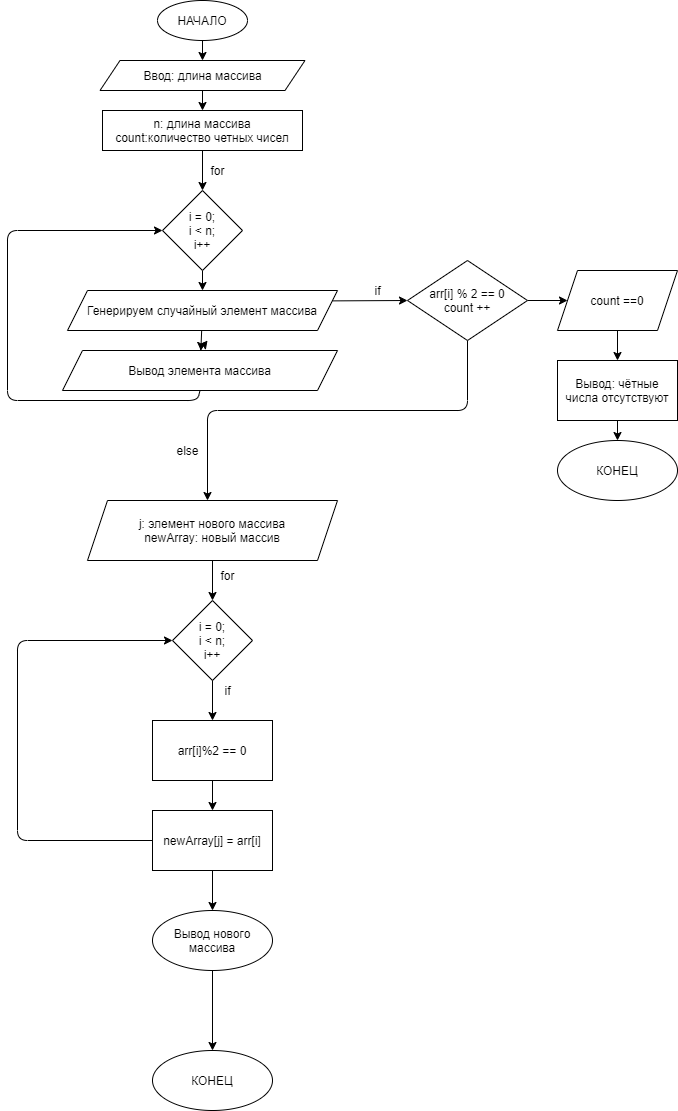

The diagram above was exported from draw.io. Its source (the exported page's mxGraphModel, read from the mxfile embedded in the PNG):
<mxGraphModel dx="1102" dy="401" grid="1" gridSize="10" guides="1" tooltips="1" connect="1" arrows="1" fold="1" page="1" pageScale="1" pageWidth="827" pageHeight="1169" math="0" shadow="0">
  <root>
    <mxCell id="0" />
    <mxCell id="1" parent="0" />
    <mxCell id="4" value="" style="edgeStyle=none;html=1;" edge="1" parent="1" source="2" target="3">
      <mxGeometry relative="1" as="geometry" />
    </mxCell>
    <mxCell id="2" value="НАЧАЛО" style="ellipse;whiteSpace=wrap;html=1;" vertex="1" parent="1">
      <mxGeometry x="260" width="90" height="40" as="geometry" />
    </mxCell>
    <mxCell id="6" value="" style="edgeStyle=none;html=1;" edge="1" parent="1" source="3" target="5">
      <mxGeometry relative="1" as="geometry" />
    </mxCell>
    <mxCell id="3" value="Ввод: длина массива" style="shape=parallelogram;perimeter=parallelogramPerimeter;whiteSpace=wrap;html=1;fixedSize=1;" vertex="1" parent="1">
      <mxGeometry x="202.5" y="60" width="205" height="30" as="geometry" />
    </mxCell>
    <mxCell id="8" value="" style="edgeStyle=none;html=1;" edge="1" parent="1" source="5" target="7">
      <mxGeometry relative="1" as="geometry" />
    </mxCell>
    <mxCell id="5" value="n: длина массива&lt;br&gt;count:количество четных чисел" style="whiteSpace=wrap;html=1;" vertex="1" parent="1">
      <mxGeometry x="205" y="110" width="200" height="40" as="geometry" />
    </mxCell>
    <mxCell id="11" value="" style="edgeStyle=none;html=1;" edge="1" parent="1" source="7" target="10">
      <mxGeometry relative="1" as="geometry" />
    </mxCell>
    <mxCell id="7" value="i = 0;&lt;br&gt;i &amp;lt; n;&lt;br&gt;i++" style="rhombus;whiteSpace=wrap;html=1;" vertex="1" parent="1">
      <mxGeometry x="265" y="190" width="80" height="80" as="geometry" />
    </mxCell>
    <mxCell id="9" value="for" style="text;html=1;align=center;verticalAlign=middle;resizable=0;points=[];autosize=1;strokeColor=none;" vertex="1" parent="1">
      <mxGeometry x="305" y="160" width="30" height="20" as="geometry" />
    </mxCell>
    <mxCell id="13" value="" style="edgeStyle=none;html=1;" edge="1" parent="1" source="10" target="12">
      <mxGeometry relative="1" as="geometry" />
    </mxCell>
    <mxCell id="15" style="edgeStyle=none;html=1;exitX=1;exitY=0.25;exitDx=0;exitDy=0;" edge="1" parent="1" source="10">
      <mxGeometry relative="1" as="geometry">
        <mxPoint x="510" y="300" as="targetPoint" />
      </mxGeometry>
    </mxCell>
    <mxCell id="10" value="Генерируем случайный элемент массива" style="shape=parallelogram;perimeter=parallelogramPerimeter;whiteSpace=wrap;html=1;fixedSize=1;" vertex="1" parent="1">
      <mxGeometry x="170" y="290" width="270" height="40" as="geometry" />
    </mxCell>
    <mxCell id="14" style="edgeStyle=none;html=1;exitX=0.5;exitY=1;exitDx=0;exitDy=0;entryX=0;entryY=0.5;entryDx=0;entryDy=0;" edge="1" parent="1" source="12" target="7">
      <mxGeometry relative="1" as="geometry">
        <Array as="points">
          <mxPoint x="300" y="400" />
          <mxPoint x="110" y="400" />
          <mxPoint x="110" y="230" />
        </Array>
      </mxGeometry>
    </mxCell>
    <mxCell id="25" style="edgeStyle=none;html=1;exitX=0.5;exitY=0;exitDx=0;exitDy=0;" edge="1" parent="1" source="12">
      <mxGeometry relative="1" as="geometry">
        <mxPoint x="310" y="340" as="targetPoint" />
      </mxGeometry>
    </mxCell>
    <mxCell id="12" value="Вывод элемента массива" style="shape=parallelogram;perimeter=parallelogramPerimeter;whiteSpace=wrap;html=1;fixedSize=1;" vertex="1" parent="1">
      <mxGeometry x="165" y="350" width="275" height="40" as="geometry" />
    </mxCell>
    <mxCell id="16" value="if" style="text;html=1;align=center;verticalAlign=middle;resizable=0;points=[];autosize=1;strokeColor=none;" vertex="1" parent="1">
      <mxGeometry x="470" y="280" width="20" height="20" as="geometry" />
    </mxCell>
    <mxCell id="19" value="" style="edgeStyle=none;html=1;" edge="1" parent="1" source="17" target="18">
      <mxGeometry relative="1" as="geometry" />
    </mxCell>
    <mxCell id="24" style="edgeStyle=none;html=1;" edge="1" parent="1" source="17">
      <mxGeometry relative="1" as="geometry">
        <mxPoint x="310" y="500" as="targetPoint" />
        <Array as="points">
          <mxPoint x="570" y="410" />
          <mxPoint x="310" y="410" />
        </Array>
      </mxGeometry>
    </mxCell>
    <mxCell id="17" value="arr[i] % 2 == 0&lt;br&gt;count ++" style="rhombus;whiteSpace=wrap;html=1;" vertex="1" parent="1">
      <mxGeometry x="510" y="260" width="120" height="80" as="geometry" />
    </mxCell>
    <mxCell id="21" value="" style="edgeStyle=none;html=1;" edge="1" parent="1" source="18" target="20">
      <mxGeometry relative="1" as="geometry" />
    </mxCell>
    <mxCell id="18" value="count ==0" style="shape=parallelogram;perimeter=parallelogramPerimeter;whiteSpace=wrap;html=1;fixedSize=1;" vertex="1" parent="1">
      <mxGeometry x="660" y="270" width="120" height="60" as="geometry" />
    </mxCell>
    <mxCell id="23" value="" style="edgeStyle=none;html=1;" edge="1" parent="1" source="20" target="22">
      <mxGeometry relative="1" as="geometry" />
    </mxCell>
    <mxCell id="20" value="Вывод: чётные числа отсутствуют" style="whiteSpace=wrap;html=1;" vertex="1" parent="1">
      <mxGeometry x="660" y="360" width="120" height="60" as="geometry" />
    </mxCell>
    <mxCell id="22" value="КОНЕЦ" style="ellipse;whiteSpace=wrap;html=1;" vertex="1" parent="1">
      <mxGeometry x="660" y="440" width="120" height="60" as="geometry" />
    </mxCell>
    <mxCell id="26" value="else" style="text;html=1;align=center;verticalAlign=middle;resizable=0;points=[];autosize=1;strokeColor=none;" vertex="1" parent="1">
      <mxGeometry x="270" y="440" width="40" height="20" as="geometry" />
    </mxCell>
    <mxCell id="30" value="" style="edgeStyle=none;html=1;" edge="1" parent="1" source="28" target="29">
      <mxGeometry relative="1" as="geometry" />
    </mxCell>
    <mxCell id="28" value="j: элемент нового массива&lt;br&gt;newArray: новый массив" style="shape=parallelogram;perimeter=parallelogramPerimeter;whiteSpace=wrap;html=1;fixedSize=1;" vertex="1" parent="1">
      <mxGeometry x="190" y="500" width="250" height="60" as="geometry" />
    </mxCell>
    <mxCell id="33" value="" style="edgeStyle=none;html=1;" edge="1" parent="1" source="29" target="32">
      <mxGeometry relative="1" as="geometry" />
    </mxCell>
    <mxCell id="29" value="i = 0;&lt;br&gt;i &amp;lt; n;&lt;br&gt;i++" style="rhombus;whiteSpace=wrap;html=1;" vertex="1" parent="1">
      <mxGeometry x="275" y="600" width="80" height="80" as="geometry" />
    </mxCell>
    <mxCell id="31" value="for" style="text;html=1;align=center;verticalAlign=middle;resizable=0;points=[];autosize=1;strokeColor=none;" vertex="1" parent="1">
      <mxGeometry x="315" y="565" width="30" height="20" as="geometry" />
    </mxCell>
    <mxCell id="35" value="" style="edgeStyle=none;html=1;" edge="1" parent="1" source="32" target="34">
      <mxGeometry relative="1" as="geometry" />
    </mxCell>
    <mxCell id="32" value="arr[i]%2 == 0" style="whiteSpace=wrap;html=1;" vertex="1" parent="1">
      <mxGeometry x="255" y="720" width="120" height="60" as="geometry" />
    </mxCell>
    <mxCell id="37" style="edgeStyle=none;html=1;exitX=0;exitY=0.5;exitDx=0;exitDy=0;entryX=0;entryY=0.5;entryDx=0;entryDy=0;" edge="1" parent="1" source="34" target="29">
      <mxGeometry relative="1" as="geometry">
        <Array as="points">
          <mxPoint x="120" y="840" />
          <mxPoint x="120" y="640" />
        </Array>
      </mxGeometry>
    </mxCell>
    <mxCell id="39" value="" style="edgeStyle=none;html=1;" edge="1" parent="1" source="34" target="38">
      <mxGeometry relative="1" as="geometry" />
    </mxCell>
    <mxCell id="34" value="newArray[j] = arr[i]" style="whiteSpace=wrap;html=1;" vertex="1" parent="1">
      <mxGeometry x="255" y="810" width="120" height="60" as="geometry" />
    </mxCell>
    <mxCell id="36" value="if" style="text;html=1;align=center;verticalAlign=middle;resizable=0;points=[];autosize=1;strokeColor=none;" vertex="1" parent="1">
      <mxGeometry x="320" y="680" width="20" height="20" as="geometry" />
    </mxCell>
    <mxCell id="41" value="" style="edgeStyle=none;html=1;" edge="1" parent="1" source="38" target="40">
      <mxGeometry relative="1" as="geometry" />
    </mxCell>
    <mxCell id="38" value="Вывод нового массива" style="ellipse;whiteSpace=wrap;html=1;" vertex="1" parent="1">
      <mxGeometry x="255" y="910" width="120" height="60" as="geometry" />
    </mxCell>
    <mxCell id="40" value="КОНЕЦ" style="ellipse;whiteSpace=wrap;html=1;" vertex="1" parent="1">
      <mxGeometry x="255" y="1050" width="120" height="60" as="geometry" />
    </mxCell>
  </root>
</mxGraphModel>